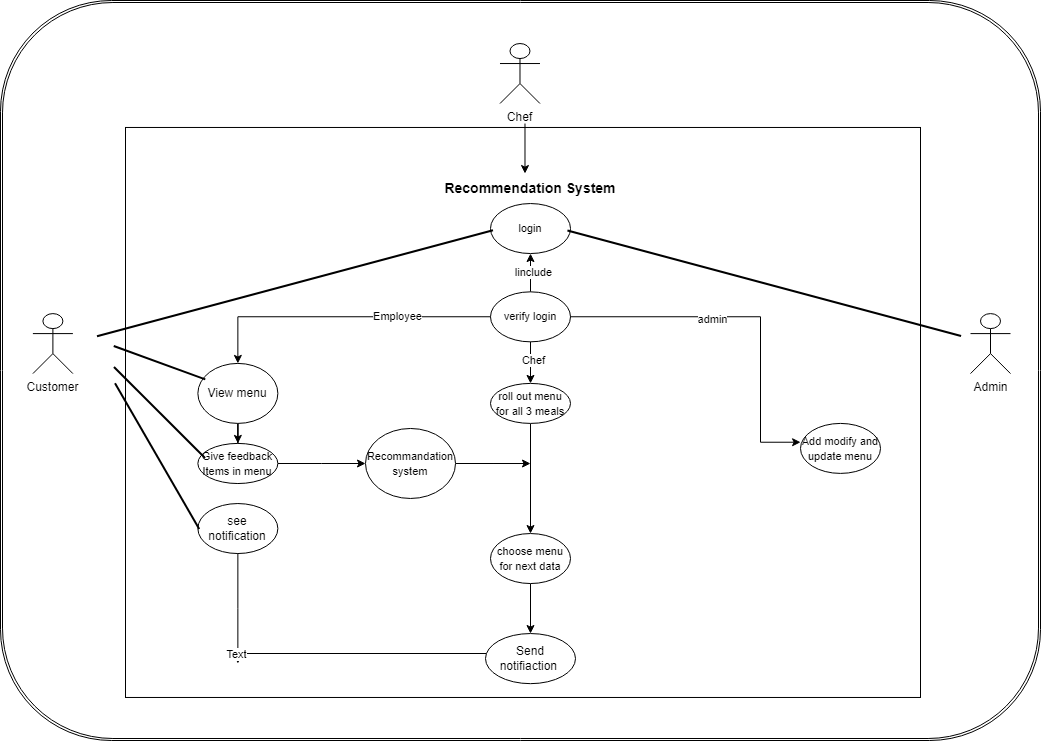

The diagram above was exported from draw.io. Its source (the exported page's mxGraphModel, read from the mxfile embedded in the PNG):
<mxGraphModel dx="4312" dy="785" grid="1" gridSize="10" guides="1" tooltips="1" connect="1" arrows="1" fold="1" page="1" pageScale="1" pageWidth="850" pageHeight="1100" math="0" shadow="0">
  <root>
    <mxCell id="0" />
    <mxCell id="1" parent="0" />
    <mxCell id="NU4PppXsr1gFjho_YnFu-79" value="" style="shape=ext;double=1;rounded=1;whiteSpace=wrap;html=1;fontStyle=1" vertex="1" parent="1">
      <mxGeometry x="-1970" y="10" width="1040" height="740" as="geometry" />
    </mxCell>
    <mxCell id="NU4PppXsr1gFjho_YnFu-242" value="" style="rounded=0;whiteSpace=wrap;html=1;" vertex="1" parent="1">
      <mxGeometry x="-1845" y="136.97" width="795" height="570" as="geometry" />
    </mxCell>
    <mxCell id="NU4PppXsr1gFjho_YnFu-243" value="Customer" style="shape=umlActor;verticalLabelPosition=bottom;verticalAlign=top;html=1;outlineConnect=0;" vertex="1" parent="1">
      <mxGeometry x="-1937.6" y="323.1" width="40" height="60" as="geometry" />
    </mxCell>
    <mxCell id="NU4PppXsr1gFjho_YnFu-244" value="" style="edgeStyle=orthogonalEdgeStyle;rounded=0;orthogonalLoop=1;jettySize=auto;html=1;" edge="1" parent="1" source="NU4PppXsr1gFjho_YnFu-245" target="NU4PppXsr1gFjho_YnFu-247">
      <mxGeometry relative="1" as="geometry" />
    </mxCell>
    <mxCell id="NU4PppXsr1gFjho_YnFu-245" value="View menu" style="ellipse;whiteSpace=wrap;html=1;" vertex="1" parent="1">
      <mxGeometry x="-1772.63" y="372.92" width="80" height="60" as="geometry" />
    </mxCell>
    <mxCell id="NU4PppXsr1gFjho_YnFu-246" value="" style="edgeStyle=orthogonalEdgeStyle;rounded=0;orthogonalLoop=1;jettySize=auto;html=1;" edge="1" parent="1" source="NU4PppXsr1gFjho_YnFu-247" target="NU4PppXsr1gFjho_YnFu-271">
      <mxGeometry relative="1" as="geometry" />
    </mxCell>
    <mxCell id="NU4PppXsr1gFjho_YnFu-247" value="&lt;font data-sider-select-id=&quot;ecd16fc6-64a6-4196-b1ce-31025e3822c9&quot; style=&quot;font-size: 11px;&quot;&gt;Give feedback&lt;/font&gt;&lt;div&gt;&lt;font data-sider-select-id=&quot;ecd16fc6-64a6-4196-b1ce-31025e3822c9&quot; style=&quot;font-size: 11px;&quot;&gt;Items in menu&lt;/font&gt;&lt;/div&gt;" style="ellipse;whiteSpace=wrap;html=1;" vertex="1" parent="1">
      <mxGeometry x="-1772.63" y="452.92" width="80" height="40.12" as="geometry" />
    </mxCell>
    <mxCell id="NU4PppXsr1gFjho_YnFu-248" value="" style="line;strokeWidth=2;html=1;rotation=20;" vertex="1" parent="1">
      <mxGeometry x="-1859.7" y="351.34000000000003" width="97.43" height="41.72" as="geometry" />
    </mxCell>
    <mxCell id="NU4PppXsr1gFjho_YnFu-249" value="" style="line;strokeWidth=2;html=1;rotation=45;" vertex="1" parent="1">
      <mxGeometry x="-1875.4" y="403.0400000000001" width="128.83" height="37.87" as="geometry" />
    </mxCell>
    <mxCell id="NU4PppXsr1gFjho_YnFu-250" value="Admin" style="shape=umlActor;verticalLabelPosition=bottom;verticalAlign=top;html=1;outlineConnect=0;" vertex="1" parent="1">
      <mxGeometry x="-1000" y="323.1" width="40" height="60" as="geometry" />
    </mxCell>
    <mxCell id="NU4PppXsr1gFjho_YnFu-251" value="&lt;span data-sider-select-id=&quot;a8a87d6e-bd9f-4929-acac-fddfccd6f107&quot; style=&quot;font-size: 11px;&quot;&gt;login&lt;/span&gt;" style="ellipse;whiteSpace=wrap;html=1;" vertex="1" parent="1">
      <mxGeometry x="-1480" y="213.04" width="80" height="50" as="geometry" />
    </mxCell>
    <mxCell id="NU4PppXsr1gFjho_YnFu-252" value="" style="line;strokeWidth=2;html=1;rotation=-15;" vertex="1" parent="1">
      <mxGeometry x="-1880.51" y="256.36" width="410" height="72.82" as="geometry" />
    </mxCell>
    <mxCell id="NU4PppXsr1gFjho_YnFu-253" style="edgeStyle=orthogonalEdgeStyle;rounded=0;orthogonalLoop=1;jettySize=auto;html=1;" edge="1" parent="1" source="NU4PppXsr1gFjho_YnFu-259" target="NU4PppXsr1gFjho_YnFu-245">
      <mxGeometry relative="1" as="geometry" />
    </mxCell>
    <mxCell id="NU4PppXsr1gFjho_YnFu-254" value="Employee" style="edgeLabel;html=1;align=center;verticalAlign=middle;resizable=0;points=[];" vertex="1" connectable="0" parent="NU4PppXsr1gFjho_YnFu-253">
      <mxGeometry x="-0.3754" y="-1" relative="1" as="geometry">
        <mxPoint as="offset" />
      </mxGeometry>
    </mxCell>
    <mxCell id="NU4PppXsr1gFjho_YnFu-255" value="" style="edgeStyle=orthogonalEdgeStyle;rounded=0;orthogonalLoop=1;jettySize=auto;html=1;" edge="1" parent="1" source="NU4PppXsr1gFjho_YnFu-259" target="NU4PppXsr1gFjho_YnFu-251">
      <mxGeometry relative="1" as="geometry" />
    </mxCell>
    <mxCell id="NU4PppXsr1gFjho_YnFu-256" value="linclude" style="edgeLabel;html=1;align=center;verticalAlign=middle;resizable=0;points=[];" vertex="1" connectable="0" parent="NU4PppXsr1gFjho_YnFu-255">
      <mxGeometry x="-0.04" y="2" relative="1" as="geometry">
        <mxPoint as="offset" />
      </mxGeometry>
    </mxCell>
    <mxCell id="NU4PppXsr1gFjho_YnFu-257" value="" style="edgeStyle=orthogonalEdgeStyle;rounded=0;orthogonalLoop=1;jettySize=auto;html=1;entryX=0.5;entryY=0;entryDx=0;entryDy=0;" edge="1" parent="1" target="NU4PppXsr1gFjho_YnFu-264">
      <mxGeometry relative="1" as="geometry">
        <mxPoint x="-1449.9999999999995" y="349.2200000000002" as="sourcePoint" />
        <mxPoint x="-1206.221530019077" y="398.2458179594309" as="targetPoint" />
        <Array as="points">
          <mxPoint x="-1440" y="349.04" />
        </Array>
      </mxGeometry>
    </mxCell>
    <mxCell id="NU4PppXsr1gFjho_YnFu-258" value="Chef" style="edgeLabel;html=1;align=center;verticalAlign=middle;resizable=0;points=[];" vertex="1" connectable="0" parent="NU4PppXsr1gFjho_YnFu-257">
      <mxGeometry x="0.1325" y="2" relative="1" as="geometry">
        <mxPoint as="offset" />
      </mxGeometry>
    </mxCell>
    <mxCell id="NU4PppXsr1gFjho_YnFu-259" value="&lt;span style=&quot;font-size: 11px;&quot;&gt;verify login&lt;/span&gt;" style="ellipse;whiteSpace=wrap;html=1;" vertex="1" parent="1">
      <mxGeometry x="-1480" y="301.34000000000003" width="80" height="50" as="geometry" />
    </mxCell>
    <mxCell id="NU4PppXsr1gFjho_YnFu-260" style="edgeStyle=orthogonalEdgeStyle;rounded=0;orthogonalLoop=1;jettySize=auto;html=1;" edge="1" parent="1">
      <mxGeometry relative="1" as="geometry">
        <mxPoint x="-1445.5099999999995" y="183.04" as="targetPoint" />
        <mxPoint x="-1445.51" y="133.04" as="sourcePoint" />
      </mxGeometry>
    </mxCell>
    <mxCell id="NU4PppXsr1gFjho_YnFu-261" value="Chef" style="shape=umlActor;verticalLabelPosition=bottom;verticalAlign=top;html=1;outlineConnect=0;" vertex="1" parent="1">
      <mxGeometry x="-1470.51" y="53.040000000000006" width="40" height="60" as="geometry" />
    </mxCell>
    <mxCell id="NU4PppXsr1gFjho_YnFu-262" value="&lt;b data-sider-select-id=&quot;0f654103-aac7-4367-87dd-a646dc1facad&quot;&gt;&lt;font data-sider-select-id=&quot;72c84549-3ee4-402f-8ded-c4e3643364d4&quot; style=&quot;font-size: 14px;&quot;&gt;Recommendation System&lt;/font&gt;&lt;/b&gt;" style="text;html=1;align=center;verticalAlign=middle;whiteSpace=wrap;rounded=0;" vertex="1" parent="1">
      <mxGeometry x="-1545" y="183.04" width="210" height="30" as="geometry" />
    </mxCell>
    <mxCell id="NU4PppXsr1gFjho_YnFu-263" value="" style="edgeStyle=orthogonalEdgeStyle;rounded=0;orthogonalLoop=1;jettySize=auto;html=1;" edge="1" parent="1" source="NU4PppXsr1gFjho_YnFu-264" target="NU4PppXsr1gFjho_YnFu-266">
      <mxGeometry relative="1" as="geometry" />
    </mxCell>
    <mxCell id="NU4PppXsr1gFjho_YnFu-264" value="&lt;span data-sider-select-id=&quot;df2cebc3-1f23-45aa-92e5-54f3236230b3&quot; style=&quot;font-size: 11px;&quot;&gt;roll out menu for all 3 meals&lt;/span&gt;" style="ellipse;whiteSpace=wrap;html=1;" vertex="1" parent="1">
      <mxGeometry x="-1480" y="392.92" width="80" height="40" as="geometry" />
    </mxCell>
    <mxCell id="NU4PppXsr1gFjho_YnFu-265" value="" style="edgeStyle=orthogonalEdgeStyle;rounded=0;orthogonalLoop=1;jettySize=auto;html=1;" edge="1" parent="1" source="NU4PppXsr1gFjho_YnFu-266" target="NU4PppXsr1gFjho_YnFu-274">
      <mxGeometry relative="1" as="geometry" />
    </mxCell>
    <mxCell id="NU4PppXsr1gFjho_YnFu-266" value="&lt;span style=&quot;font-size: 11px;&quot;&gt;choose menu for next data&lt;/span&gt;" style="ellipse;whiteSpace=wrap;html=1;" vertex="1" parent="1">
      <mxGeometry x="-1480" y="543.04" width="80" height="50" as="geometry" />
    </mxCell>
    <mxCell id="NU4PppXsr1gFjho_YnFu-267" value="" style="edgeStyle=orthogonalEdgeStyle;rounded=0;orthogonalLoop=1;jettySize=auto;html=1;" edge="1" parent="1" source="NU4PppXsr1gFjho_YnFu-268">
      <mxGeometry relative="1" as="geometry">
        <mxPoint x="-1732.63" y="673.0400000000001" as="targetPoint" />
      </mxGeometry>
    </mxCell>
    <mxCell id="NU4PppXsr1gFjho_YnFu-268" value="see notification" style="ellipse;whiteSpace=wrap;html=1;" vertex="1" parent="1">
      <mxGeometry x="-1772.63" y="513.04" width="80" height="50" as="geometry" />
    </mxCell>
    <mxCell id="NU4PppXsr1gFjho_YnFu-269" value="" style="line;strokeWidth=2;html=1;rotation=60;" vertex="1" parent="1">
      <mxGeometry x="-1897.6" y="446.75" width="168.43" height="37.87" as="geometry" />
    </mxCell>
    <mxCell id="NU4PppXsr1gFjho_YnFu-270" value="" style="edgeStyle=orthogonalEdgeStyle;rounded=0;orthogonalLoop=1;jettySize=auto;html=1;" edge="1" parent="1" source="NU4PppXsr1gFjho_YnFu-271">
      <mxGeometry relative="1" as="geometry">
        <mxPoint x="-1440" y="473.04" as="targetPoint" />
      </mxGeometry>
    </mxCell>
    <mxCell id="NU4PppXsr1gFjho_YnFu-271" value="&lt;font data-sider-select-id=&quot;944cbbe9-cf35-4ed0-8d21-835f8b0c723b&quot; style=&quot;font-size: 11px;&quot;&gt;Recommandation system&lt;/font&gt;" style="ellipse;whiteSpace=wrap;html=1;" vertex="1" parent="1">
      <mxGeometry x="-1605" y="437.98" width="90" height="70" as="geometry" />
    </mxCell>
    <mxCell id="NU4PppXsr1gFjho_YnFu-272" value="" style="edgeStyle=orthogonalEdgeStyle;rounded=0;orthogonalLoop=1;jettySize=auto;html=1;" edge="1" parent="1" source="NU4PppXsr1gFjho_YnFu-274">
      <mxGeometry relative="1" as="geometry">
        <mxPoint x="-1730" y="663.0400000000001" as="targetPoint" />
        <Array as="points">
          <mxPoint x="-1740" y="663.0400000000001" />
          <mxPoint x="-1740" y="663.0400000000001" />
        </Array>
      </mxGeometry>
    </mxCell>
    <mxCell id="NU4PppXsr1gFjho_YnFu-273" value="Text" style="edgeLabel;html=1;align=center;verticalAlign=middle;resizable=0;points=[];" vertex="1" connectable="0" parent="NU4PppXsr1gFjho_YnFu-272">
      <mxGeometry x="0.8884" relative="1" as="geometry">
        <mxPoint x="1" as="offset" />
      </mxGeometry>
    </mxCell>
    <mxCell id="NU4PppXsr1gFjho_YnFu-274" value="Send notifiaction&amp;nbsp;" style="ellipse;whiteSpace=wrap;html=1;" vertex="1" parent="1">
      <mxGeometry x="-1485" y="643.0400000000001" width="90" height="50.12" as="geometry" />
    </mxCell>
    <mxCell id="NU4PppXsr1gFjho_YnFu-275" value="&lt;span style=&quot;font-size: 11px;&quot;&gt;Add modify and update menu&lt;/span&gt;" style="ellipse;whiteSpace=wrap;html=1;" vertex="1" parent="1">
      <mxGeometry x="-1170" y="432.92" width="80" height="50" as="geometry" />
    </mxCell>
    <mxCell id="NU4PppXsr1gFjho_YnFu-276" value="" style="line;strokeWidth=2;html=1;rotation=15;" vertex="1" parent="1">
      <mxGeometry x="-1410" y="241.35999999999999" width="407.54" height="102.82" as="geometry" />
    </mxCell>
    <mxCell id="NU4PppXsr1gFjho_YnFu-277" style="edgeStyle=orthogonalEdgeStyle;rounded=0;orthogonalLoop=1;jettySize=auto;html=1;entryX=0.001;entryY=0.376;entryDx=0;entryDy=0;entryPerimeter=0;" edge="1" parent="1" source="NU4PppXsr1gFjho_YnFu-259" target="NU4PppXsr1gFjho_YnFu-275">
      <mxGeometry relative="1" as="geometry">
        <Array as="points">
          <mxPoint x="-1210" y="326.04" />
          <mxPoint x="-1210" y="452.04" />
        </Array>
      </mxGeometry>
    </mxCell>
    <mxCell id="NU4PppXsr1gFjho_YnFu-278" value="admin" style="edgeLabel;html=1;align=center;verticalAlign=middle;resizable=0;points=[];" vertex="1" connectable="0" parent="NU4PppXsr1gFjho_YnFu-277">
      <mxGeometry x="-0.2068" y="-2" relative="1" as="geometry">
        <mxPoint as="offset" />
      </mxGeometry>
    </mxCell>
  </root>
</mxGraphModel>